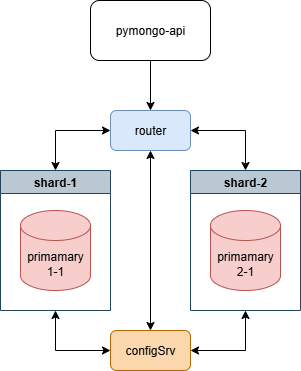

The diagram above was exported from draw.io. Its source (the exported page's mxGraphModel, read from the mxfile embedded in the PNG):
<mxGraphModel dx="1348" dy="791" grid="1" gridSize="10" guides="1" tooltips="1" connect="1" arrows="1" fold="1" page="1" pageScale="1" pageWidth="1169" pageHeight="827" background="#ffffff" math="0" shadow="0">
  <root>
    <mxCell id="0" />
    <mxCell id="1" parent="0" />
    <mxCell id="M3Q7F0y20DK5DFM-mO5N-29" style="edgeStyle=orthogonalEdgeStyle;rounded=0;orthogonalLoop=1;jettySize=auto;html=1;" parent="1" source="zA23MoTUsTF4_91t8viU-3" target="M3Q7F0y20DK5DFM-mO5N-20" edge="1">
      <mxGeometry relative="1" as="geometry" />
    </mxCell>
    <mxCell id="zA23MoTUsTF4_91t8viU-3" value="pymongo-api" style="rounded=1;whiteSpace=wrap;html=1;" parent="1" vertex="1">
      <mxGeometry x="250" y="100" width="120" height="60" as="geometry" />
    </mxCell>
    <mxCell id="M3Q7F0y20DK5DFM-mO5N-11" value="shard-1" style="swimlane;whiteSpace=wrap;html=1;fillColor=#bac8d3;strokeColor=#23445d;" parent="1" vertex="1">
      <mxGeometry x="160" y="270" width="110" height="140" as="geometry">
        <mxRectangle x="110" y="200" width="140" height="30" as="alternateBounds" />
      </mxGeometry>
    </mxCell>
    <mxCell id="zA23MoTUsTF4_91t8viU-2" value="primamary&lt;br&gt;1-1" style="shape=cylinder3;whiteSpace=wrap;html=1;boundedLbl=1;backgroundOutline=1;size=15;fillColor=#f8cecc;strokeColor=#b85450;" parent="M3Q7F0y20DK5DFM-mO5N-11" vertex="1">
      <mxGeometry x="20" y="40" width="70" height="80" as="geometry" />
    </mxCell>
    <mxCell id="M3Q7F0y20DK5DFM-mO5N-16" value="shard-2" style="swimlane;whiteSpace=wrap;html=1;fillColor=#bac8d3;strokeColor=#23445d;" parent="1" vertex="1">
      <mxGeometry x="350" y="270" width="110" height="140" as="geometry">
        <mxRectangle x="110" y="200" width="140" height="30" as="alternateBounds" />
      </mxGeometry>
    </mxCell>
    <mxCell id="M3Q7F0y20DK5DFM-mO5N-17" value="primamary&lt;br&gt;2-1" style="shape=cylinder3;whiteSpace=wrap;html=1;boundedLbl=1;backgroundOutline=1;size=15;fillColor=#f8cecc;strokeColor=#b85450;" parent="M3Q7F0y20DK5DFM-mO5N-16" vertex="1">
      <mxGeometry x="20" y="40" width="70" height="80" as="geometry" />
    </mxCell>
    <mxCell id="M3Q7F0y20DK5DFM-mO5N-20" value="router" style="rounded=1;whiteSpace=wrap;html=1;fillColor=#dae8fc;strokeColor=#6c8ebf;" parent="1" vertex="1">
      <mxGeometry x="270" y="210" width="80" height="40" as="geometry" />
    </mxCell>
    <mxCell id="M3Q7F0y20DK5DFM-mO5N-30" value="" style="endArrow=classic;startArrow=classic;html=1;rounded=0;entryX=0;entryY=0.5;entryDx=0;entryDy=0;exitX=0.5;exitY=0;exitDx=0;exitDy=0;" parent="1" source="M3Q7F0y20DK5DFM-mO5N-11" target="M3Q7F0y20DK5DFM-mO5N-20" edge="1">
      <mxGeometry width="50" height="50" relative="1" as="geometry">
        <mxPoint x="210" y="250" as="sourcePoint" />
        <mxPoint x="260" y="200" as="targetPoint" />
        <Array as="points">
          <mxPoint x="215" y="230" />
        </Array>
      </mxGeometry>
    </mxCell>
    <mxCell id="M3Q7F0y20DK5DFM-mO5N-31" value="" style="endArrow=classic;startArrow=classic;html=1;rounded=0;exitX=1;exitY=0.5;exitDx=0;exitDy=0;entryX=0.5;entryY=0;entryDx=0;entryDy=0;" parent="1" source="M3Q7F0y20DK5DFM-mO5N-20" target="M3Q7F0y20DK5DFM-mO5N-16" edge="1">
      <mxGeometry width="50" height="50" relative="1" as="geometry">
        <mxPoint x="400" y="210" as="sourcePoint" />
        <mxPoint x="450" y="160" as="targetPoint" />
        <Array as="points">
          <mxPoint x="405" y="230" />
        </Array>
      </mxGeometry>
    </mxCell>
    <mxCell id="M3Q7F0y20DK5DFM-mO5N-35" value="" style="endArrow=classic;startArrow=classic;html=1;rounded=0;entryX=0.5;entryY=1;entryDx=0;entryDy=0;exitX=0.5;exitY=0;exitDx=0;exitDy=0;" parent="1" source="M3Q7F0y20DK5DFM-mO5N-36" target="M3Q7F0y20DK5DFM-mO5N-20" edge="1">
      <mxGeometry width="50" height="50" relative="1" as="geometry">
        <mxPoint x="310" y="430" as="sourcePoint" />
        <mxPoint x="340" y="290" as="targetPoint" />
      </mxGeometry>
    </mxCell>
    <mxCell id="M3Q7F0y20DK5DFM-mO5N-36" value="configSrv" style="rounded=1;whiteSpace=wrap;html=1;fillColor=#fad7ac;strokeColor=#b46504;" parent="1" vertex="1">
      <mxGeometry x="270" y="430" width="80" height="40" as="geometry" />
    </mxCell>
    <mxCell id="M3Q7F0y20DK5DFM-mO5N-41" value="" style="endArrow=classic;startArrow=classic;html=1;rounded=0;entryX=0;entryY=0.5;entryDx=0;entryDy=0;exitX=0.5;exitY=1;exitDx=0;exitDy=0;" parent="1" source="M3Q7F0y20DK5DFM-mO5N-11" target="M3Q7F0y20DK5DFM-mO5N-36" edge="1">
      <mxGeometry width="50" height="50" relative="1" as="geometry">
        <mxPoint x="170" y="680" as="sourcePoint" />
        <mxPoint x="220" y="630" as="targetPoint" />
        <Array as="points">
          <mxPoint x="215" y="450" />
        </Array>
      </mxGeometry>
    </mxCell>
    <mxCell id="M3Q7F0y20DK5DFM-mO5N-42" value="" style="endArrow=classic;startArrow=classic;html=1;rounded=0;entryX=0.5;entryY=1;entryDx=0;entryDy=0;exitX=1;exitY=0.5;exitDx=0;exitDy=0;" parent="1" source="M3Q7F0y20DK5DFM-mO5N-36" target="M3Q7F0y20DK5DFM-mO5N-16" edge="1">
      <mxGeometry width="50" height="50" relative="1" as="geometry">
        <mxPoint x="410" y="690" as="sourcePoint" />
        <mxPoint x="460" y="640" as="targetPoint" />
        <Array as="points">
          <mxPoint x="405" y="450" />
        </Array>
      </mxGeometry>
    </mxCell>
  </root>
</mxGraphModel>